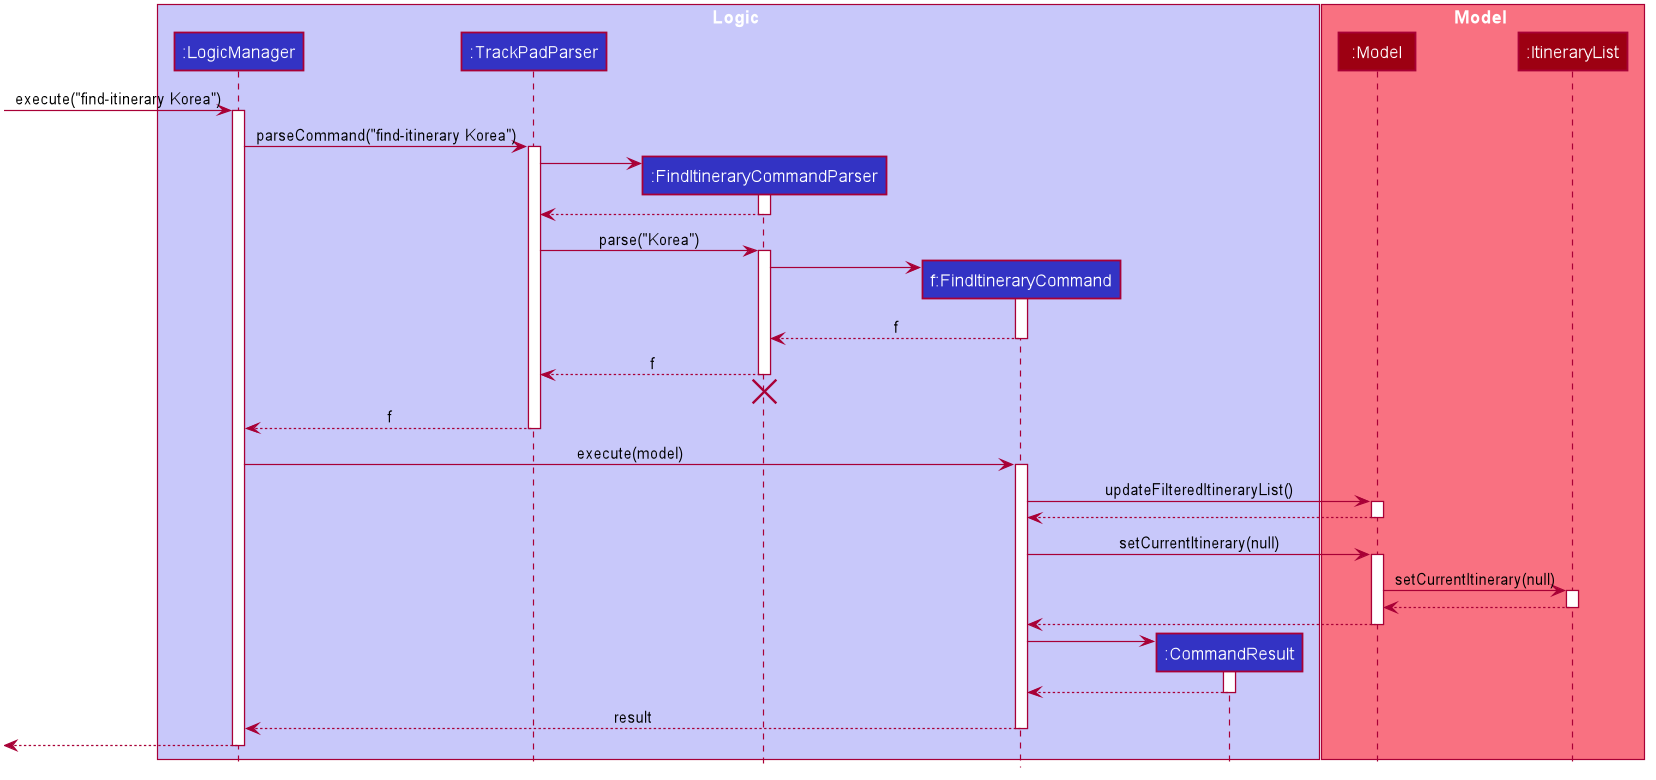

The diagram above was rendered by PlantUML. Its source (embedded in the PNG):
@startuml








skinparam BackgroundColor #FFFFFFF

skinparam Shadowing false

skinparam Class {
    FontColor #FFFFFF
    BorderThickness 1
    BorderColor #FFFFFF
    StereotypeFontColor #FFFFFF
    FontName Arial
}

skinparam Actor {
    BorderColor #000000
    Color #000000
    FontName Arial
}

skinparam Sequence {
    MessageAlign center
    BoxFontSize 15
    BoxPadding 0
    BoxFontColor #FFFFFF
    FontName Arial
}

skinparam Participant {
    FontColor #FFFFFFF
    Padding 20
}

skinparam MinClassWidth 50
skinparam ParticipantPadding 10
skinparam Shadowing false
skinparam DefaultTextAlignment center
skinparam packageStyle Rectangle

hide footbox
hide members
hide circle

box Logic #C8C8FA
participant ":LogicManager" as LogicManager #3333C4
participant ":TrackPadParser" as TrackPadParser #3333C4
participant ":FindItineraryCommandParser" as FindItineraryCommandParser #3333C4
participant "f:FindItineraryCommand" as FindItineraryCommand #3333C4
participant ":CommandResult" as CommandResult #3333C4
end box

box Model #F97181
participant ":Model" as Model #9D0012
participant ":ItineraryList" as ItineraryList #9D0012
end box

[-> LogicManager : execute("find-itinerary Korea")
activate LogicManager

LogicManager -> TrackPadParser : parseCommand("find-itinerary Korea")
activate TrackPadParser

create FindItineraryCommandParser
TrackPadParser -> FindItineraryCommandParser
activate FindItineraryCommandParser

FindItineraryCommandParser --> TrackPadParser
deactivate FindItineraryCommandParser

TrackPadParser -> FindItineraryCommandParser : parse("Korea")
activate FindItineraryCommandParser

create FindItineraryCommand
FindItineraryCommandParser -> FindItineraryCommand
activate FindItineraryCommand

FindItineraryCommand --> FindItineraryCommandParser : f
deactivate FindItineraryCommand

FindItineraryCommandParser --> TrackPadParser : f
deactivate FindItineraryCommandParser
FindItineraryCommandParser -[hidden]-> TrackPadParser
destroy FindItineraryCommandParser

TrackPadParser --> LogicManager : f
deactivate TrackPadParser

LogicManager -> FindItineraryCommand : execute(model)
activate FindItineraryCommand

FindItineraryCommand -> Model : updateFilteredItineraryList()
activate Model

Model --> FindItineraryCommand
deactivate Model

FindItineraryCommand -> Model : setCurrentItinerary(null)
activate Model

Model -> ItineraryList : setCurrentItinerary(null)
activate ItineraryList

ItineraryList --> Model
deactivate ItineraryList

Model --> FindItineraryCommand
deactivate Model

create CommandResult
FindItineraryCommand -> CommandResult
activate CommandResult

CommandResult --> FindItineraryCommand
deactivate CommandResult

FindItineraryCommand --> LogicManager : result
deactivate FindItineraryCommand

[<--LogicManager
deactivate LogicManager
@enduml